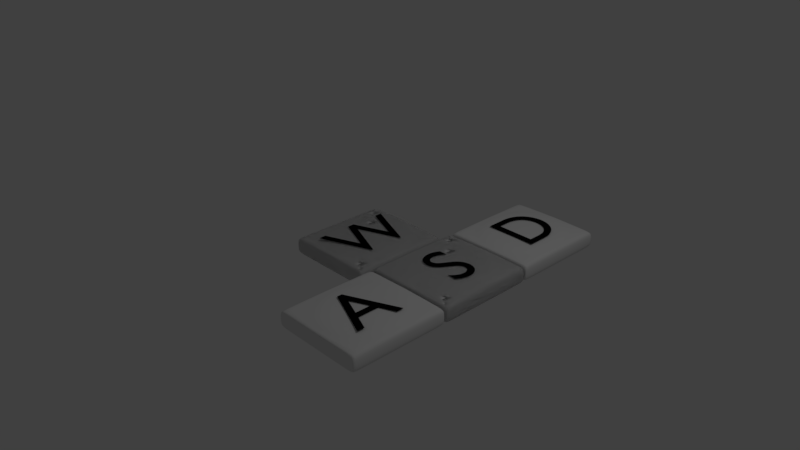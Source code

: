 # Source: WASD.blend  (saved by Blender 2.79.0; exported with 4.5.12 LTS)
import bpy
from mathutils import Matrix  # noqa: F401  (used for matrix-valued properties, if any)

bpy.ops.wm.read_factory_settings(use_empty=True)
scene = bpy.context.scene
scene.name = 'Scene'

# ---- collections
col_collection_1 = bpy.data.collections.new('Collection 1'); scene.collection.children.link(col_collection_1)

# ---- materials (node trees are filled in below, after node groups)
mat_material = bpy.data.materials.new('Material')
mat_material.alpha_threshold = 0.0
mat_material.use_transparent_shadow = False
mat_material.roughness = 0.5
mat_material.line_color = (0.0, 0.0, 0.0, 1.0)
mat_material_002 = bpy.data.materials.new('Material.002')
mat_material_002.alpha_threshold = 0.0
mat_material_002.use_transparent_shadow = False
mat_material_002.diffuse_color = (0.002897, 0.002897, 0.002897, 1.0)
mat_material_002.roughness = 0.5

# ---- material node trees

# ---- world
world_world = bpy.data.worlds.new('World'); scene.world = world_world
world_world.color = (0.05088, 0.05088, 0.05088)
world_world.use_sun_shadow = False
world_world.sun_shadow_jitter_overblur = 0.0
world_world.cycles.sampling_method = 'MANUAL'

# ---- cameras
cam_camera = bpy.data.cameras.new('Camera')
cam_camera.clip_end = 100.0
cam_camera.lens = 35.0
cam_camera.sensor_width = 32.0
cam_camera.sensor_height = 18.0
cam_camera.ortho_scale = 7.314
cam_camera.dof.focus_distance = 0.0
cam_camera.dof.aperture_fstop = 128.0

# ---- lights
light_lamp = bpy.data.lights.new('Lamp', 'POINT')
light_lamp.transmission_factor = 0.0
light_lamp.cutoff_distance = 30.0
light_lamp.energy = 100.0
light_lamp.shadow_buffer_clip_start = 1.001
light_lamp.shadow_soft_size = 0.1
light_lamp.shadow_maximum_resolution = 0.006
light_lamp.use_absolute_resolution = True

# ---- meshes
me_cube_006 = bpy.data.meshes.new('Cube.006')
me_cube_006.from_pydata([(0.6116, 2.322, 0.01356), (0.6116, -2.322, 0.01356), (-0.6116, -2.322, 0.01356), (-0.6116, 2.322, 0.01356), (0.6116, 2.322, 0.2384), (0.6116, -2.322, 0.2384), (-0.6116, -2.322, 0.2384), (-0.6116, 2.322, 0.2384), (0.6116, -2.244, 0.01356), (-0.6116, -2.244, 0.01356), (0.6116, -2.244, 0.2384), (-0.6116, -2.244, 0.2384), (-0.6116, 2.26, 0.01356), (-0.6116, 2.26, 0.2384), (0.6116, 2.26, 0.01356), (0.6116, 2.26, 0.2384), (-0.5495, 2.322, 0.01356), (-0.5495, -2.322, 0.01356), (-0.5495, 2.322, 0.2384), (-0.5495, -2.322, 0.2384), (-0.5237, -2.219, 0.2789), (-0.5495, -2.244, 0.01356), (-0.5495, 2.26, 0.01356), (-0.5237, 2.234, 0.2789), (0.5183, -2.219, 0.2789), (0.5183, 2.234, 0.2789), (0.5442, 2.322, 0.01356), (0.5442, -2.322, 0.01356), (0.5442, 2.322, 0.2384), (0.5442, -2.322, 0.2384), (0.5442, -2.244, 0.01356), (0.5442, 2.26, 0.01356), (-0.5495, 2.26, 0.2378), (-0.5495, -2.244, 0.2378), (0.5442, -2.244, 0.2378), (0.5442, 2.26, 0.2378)], [], [(21, 17, 2, 9), (33, 11, 6, 19), (8, 10, 5, 1), (17, 19, 6, 2), (12, 13, 7, 3), (18, 16, 3, 7), (2, 6, 11, 9), (14, 15, 10, 8), (32, 13, 11, 33), (22, 21, 9, 12), (16, 22, 12, 3), (18, 7, 13, 32), (0, 4, 15, 14), (9, 11, 13, 12), (28, 18, 32, 35), (26, 31, 22, 16), (31, 30, 21, 22), (25, 23, 20, 24), (28, 26, 16, 18), (27, 29, 19, 17), (34, 33, 19, 29), (30, 27, 17, 21), (8, 1, 27, 30), (10, 34, 29, 5), (1, 5, 29, 27), (4, 0, 26, 28), (15, 35, 34, 10), (14, 8, 30, 31), (0, 14, 31, 26), (4, 28, 35, 15), (20, 23, 32, 33), (24, 20, 33, 34), (23, 25, 35, 32), (25, 24, 34, 35)])
me_cube_006.polygons.foreach_set('use_smooth', [True] * 34)
me_cube_006.materials.append(mat_material)
me_cube_006.use_remesh_preserve_volume = False
me_cube_006.use_remesh_preserve_attributes = False
me_cube_006.use_mirror_vertex_groups = False
me_cube_006.update()
me_cube_005 = bpy.data.meshes.new('Cube.005')
me_cube_005.from_pydata([(0.6116, 2.322, 0.01356), (0.6116, -2.322, 0.01356), (-0.6116, -2.322, 0.01356), (-0.6116, 2.322, 0.01356), (0.6116, 2.322, 0.2384), (0.6116, -2.322, 0.2384), (-0.6116, -2.322, 0.2384), (-0.6116, 2.322, 0.2384), (0.6116, -2.244, 0.01356), (-0.6116, -2.244, 0.01356), (0.6116, -2.244, 0.2384), (-0.6116, -2.244, 0.2384), (-0.6116, 2.26, 0.01356), (-0.6116, 2.26, 0.2384), (0.6116, 2.26, 0.01356), (0.6116, 2.26, 0.2384), (-0.5495, 2.322, 0.01356), (-0.5495, -2.322, 0.01356), (-0.5495, 2.322, 0.2384), (-0.5495, -2.322, 0.2384), (-0.5237, -2.219, 0.2789), (-0.5495, -2.244, 0.01356), (-0.5495, 2.26, 0.01356), (-0.5237, 2.234, 0.2789), (0.5183, -2.219, 0.2789), (0.5183, 2.234, 0.2789), (0.5442, 2.322, 0.01356), (0.5442, -2.322, 0.01356), (0.5442, 2.322, 0.2384), (0.5442, -2.322, 0.2384), (0.5442, -2.244, 0.01356), (0.5442, 2.26, 0.01356), (-0.5495, 2.26, 0.2378), (-0.5495, -2.244, 0.2378), (0.5442, -2.244, 0.2378), (0.5442, 2.26, 0.2378)], [], [(21, 17, 2, 9), (33, 11, 6, 19), (8, 10, 5, 1), (17, 19, 6, 2), (12, 13, 7, 3), (18, 16, 3, 7), (2, 6, 11, 9), (14, 15, 10, 8), (32, 13, 11, 33), (22, 21, 9, 12), (16, 22, 12, 3), (18, 7, 13, 32), (0, 4, 15, 14), (9, 11, 13, 12), (28, 18, 32, 35), (26, 31, 22, 16), (31, 30, 21, 22), (25, 23, 20, 24), (28, 26, 16, 18), (27, 29, 19, 17), (34, 33, 19, 29), (30, 27, 17, 21), (8, 1, 27, 30), (10, 34, 29, 5), (1, 5, 29, 27), (4, 0, 26, 28), (15, 35, 34, 10), (14, 8, 30, 31), (0, 14, 31, 26), (4, 28, 35, 15), (20, 23, 32, 33), (24, 20, 33, 34), (23, 25, 35, 32), (25, 24, 34, 35)])
me_cube_005.polygons.foreach_set('use_smooth', [True] * 34)
me_cube_005.materials.append(mat_material)
me_cube_005.use_remesh_preserve_volume = False
me_cube_005.use_remesh_preserve_attributes = False
me_cube_005.use_mirror_vertex_groups = False
me_cube_005.update()
me_cube_004 = bpy.data.meshes.new('Cube.004')
me_cube_004.from_pydata([(0.6116, 2.322, 0.01356), (0.6116, -2.322, 0.01356), (-0.6116, -2.322, 0.01356), (-0.6116, 2.322, 0.01356), (0.6116, 2.322, 0.2384), (0.6116, -2.322, 0.2384), (-0.6116, -2.322, 0.2384), (-0.6116, 2.322, 0.2384), (0.6116, -2.244, 0.01356), (-0.6116, -2.244, 0.01356), (0.6116, -2.244, 0.2384), (-0.6116, -2.244, 0.2384), (-0.6116, 2.26, 0.01356), (-0.6116, 2.26, 0.2384), (0.6116, 2.26, 0.01356), (0.6116, 2.26, 0.2384), (-0.5495, 2.322, 0.01356), (-0.5495, -2.322, 0.01356), (-0.5495, 2.322, 0.2384), (-0.5495, -2.322, 0.2384), (-0.5237, -2.219, 0.2789), (-0.5495, -2.244, 0.01356), (-0.5495, 2.26, 0.01356), (-0.5237, 2.234, 0.2789), (0.5183, -2.219, 0.2789), (0.5183, 2.234, 0.2789), (0.5442, 2.322, 0.01356), (0.5442, -2.322, 0.01356), (0.5442, 2.322, 0.2384), (0.5442, -2.322, 0.2384), (0.5442, -2.244, 0.01356), (0.5442, 2.26, 0.01356), (-0.5495, 2.26, 0.2378), (-0.5495, -2.244, 0.2378), (0.5442, -2.244, 0.2378), (0.5442, 2.26, 0.2378)], [], [(21, 17, 2, 9), (33, 11, 6, 19), (8, 10, 5, 1), (17, 19, 6, 2), (12, 13, 7, 3), (18, 16, 3, 7), (2, 6, 11, 9), (14, 15, 10, 8), (32, 13, 11, 33), (22, 21, 9, 12), (16, 22, 12, 3), (18, 7, 13, 32), (0, 4, 15, 14), (9, 11, 13, 12), (28, 18, 32, 35), (26, 31, 22, 16), (31, 30, 21, 22), (25, 23, 20, 24), (28, 26, 16, 18), (27, 29, 19, 17), (34, 33, 19, 29), (30, 27, 17, 21), (8, 1, 27, 30), (10, 34, 29, 5), (1, 5, 29, 27), (4, 0, 26, 28), (15, 35, 34, 10), (14, 8, 30, 31), (0, 14, 31, 26), (4, 28, 35, 15), (20, 23, 32, 33), (24, 20, 33, 34), (23, 25, 35, 32), (25, 24, 34, 35)])
me_cube_004.polygons.foreach_set('use_smooth', [True] * 34)
me_cube_004.materials.append(mat_material)
me_cube_004.use_remesh_preserve_volume = False
me_cube_004.use_remesh_preserve_attributes = False
me_cube_004.use_mirror_vertex_groups = False
me_cube_004.update()
me_cube_003 = bpy.data.meshes.new('Cube.003')
me_cube_003.from_pydata([(0.6116, 2.322, 0.01356), (0.6116, -2.322, 0.01356), (-0.6116, -2.322, 0.01356), (-0.6116, 2.322, 0.01356), (0.6116, 2.322, 0.2384), (0.6116, -2.322, 0.2384), (-0.6116, -2.322, 0.2384), (-0.6116, 2.322, 0.2384), (0.6116, -2.244, 0.01356), (-0.6116, -2.244, 0.01356), (0.6116, -2.244, 0.2384), (-0.6116, -2.244, 0.2384), (-0.6116, 2.26, 0.01356), (-0.6116, 2.26, 0.2384), (0.6116, 2.26, 0.01356), (0.6116, 2.26, 0.2384), (-0.5495, 2.322, 0.01356), (-0.5495, -2.322, 0.01356), (-0.5495, 2.322, 0.2384), (-0.5495, -2.322, 0.2384), (-0.5237, -2.219, 0.2789), (-0.5495, -2.244, 0.01356), (-0.5495, 2.26, 0.01356), (-0.5237, 2.234, 0.2789), (0.5183, -2.219, 0.2789), (0.5183, 2.234, 0.2789), (0.5442, 2.322, 0.01356), (0.5442, -2.322, 0.01356), (0.5442, 2.322, 0.2384), (0.5442, -2.322, 0.2384), (0.5442, -2.244, 0.01356), (0.5442, 2.26, 0.01356), (-0.5495, 2.26, 0.2378), (-0.5495, -2.244, 0.2378), (0.5442, -2.244, 0.2378), (0.5442, 2.26, 0.2378)], [], [(21, 17, 2, 9), (33, 11, 6, 19), (8, 10, 5, 1), (17, 19, 6, 2), (12, 13, 7, 3), (18, 16, 3, 7), (2, 6, 11, 9), (14, 15, 10, 8), (32, 13, 11, 33), (22, 21, 9, 12), (16, 22, 12, 3), (18, 7, 13, 32), (0, 4, 15, 14), (9, 11, 13, 12), (28, 18, 32, 35), (26, 31, 22, 16), (31, 30, 21, 22), (25, 23, 20, 24), (28, 26, 16, 18), (27, 29, 19, 17), (34, 33, 19, 29), (30, 27, 17, 21), (8, 1, 27, 30), (10, 34, 29, 5), (1, 5, 29, 27), (4, 0, 26, 28), (15, 35, 34, 10), (14, 8, 30, 31), (0, 14, 31, 26), (4, 28, 35, 15), (20, 23, 32, 33), (24, 20, 33, 34), (23, 25, 35, 32), (25, 24, 34, 35)])
me_cube_003.polygons.foreach_set('use_smooth', [True] * 34)
me_cube_003.materials.append(mat_material)
me_cube_003.use_remesh_preserve_volume = False
me_cube_003.use_remesh_preserve_attributes = False
me_cube_003.use_mirror_vertex_groups = False
me_cube_003.update()
me_cube_002 = bpy.data.meshes.new('Cube.002')
me_cube_002.from_pydata([(0.6116, 2.322, 0.01356), (0.6116, -2.322, 0.01356), (-0.6116, -2.322, 0.01356), (-0.6116, 2.322, 0.01356), (0.6116, 2.322, 0.2384), (0.6116, -2.322, 0.2384), (-0.6116, -2.322, 0.2384), (-0.6116, 2.322, 0.2384), (0.6116, -2.244, 0.01356), (-0.6116, -2.244, 0.01356), (0.6116, -2.244, 0.2384), (-0.6116, -2.244, 0.2384), (-0.6116, 2.26, 0.01356), (-0.6116, 2.26, 0.2384), (0.6116, 2.26, 0.01356), (0.6116, 2.26, 0.2384), (-0.5495, 2.322, 0.01356), (-0.5495, -2.322, 0.01356), (-0.5495, 2.322, 0.2384), (-0.5495, -2.322, 0.2384), (-0.5237, -2.219, 0.2789), (-0.5495, -2.244, 0.01356), (-0.5495, 2.26, 0.01356), (-0.5237, 2.234, 0.2789), (0.5183, -2.219, 0.2789), (0.5183, 2.234, 0.2789), (0.5442, 2.322, 0.01356), (0.5442, -2.322, 0.01356), (0.5442, 2.322, 0.2384), (0.5442, -2.322, 0.2384), (0.5442, -2.244, 0.01356), (0.5442, 2.26, 0.01356), (-0.5495, 2.26, 0.2378), (-0.5495, -2.244, 0.2378), (0.5442, -2.244, 0.2378), (0.5442, 2.26, 0.2378)], [], [(21, 17, 2, 9), (33, 11, 6, 19), (8, 10, 5, 1), (17, 19, 6, 2), (12, 13, 7, 3), (18, 16, 3, 7), (2, 6, 11, 9), (14, 15, 10, 8), (32, 13, 11, 33), (22, 21, 9, 12), (16, 22, 12, 3), (18, 7, 13, 32), (0, 4, 15, 14), (9, 11, 13, 12), (28, 18, 32, 35), (26, 31, 22, 16), (31, 30, 21, 22), (25, 23, 20, 24), (28, 26, 16, 18), (27, 29, 19, 17), (34, 33, 19, 29), (30, 27, 17, 21), (8, 1, 27, 30), (10, 34, 29, 5), (1, 5, 29, 27), (4, 0, 26, 28), (15, 35, 34, 10), (14, 8, 30, 31), (0, 14, 31, 26), (4, 28, 35, 15), (20, 23, 32, 33), (24, 20, 33, 34), (23, 25, 35, 32), (25, 24, 34, 35)])
me_cube_002.polygons.foreach_set('use_smooth', [True] * 34)
me_cube_002.materials.append(mat_material)
me_cube_002.use_remesh_preserve_volume = False
me_cube_002.use_remesh_preserve_attributes = False
me_cube_002.use_mirror_vertex_groups = False
me_cube_002.update()
me_cube_001 = bpy.data.meshes.new('Cube.001')
me_cube_001.from_pydata([(0.6116, 2.322, 0.01356), (0.6116, -2.322, 0.01356), (-0.6116, -2.322, 0.01356), (-0.6116, 2.322, 0.01356), (0.6116, 2.322, 0.2384), (0.6116, -2.322, 0.2384), (-0.6116, -2.322, 0.2384), (-0.6116, 2.322, 0.2384), (0.6116, -2.244, 0.01356), (-0.6116, -2.244, 0.01356), (0.6116, -2.244, 0.2384), (-0.6116, -2.244, 0.2384), (-0.6116, 2.26, 0.01356), (-0.6116, 2.26, 0.2384), (0.6116, 2.26, 0.01356), (0.6116, 2.26, 0.2384), (-0.5495, 2.322, 0.01356), (-0.5495, -2.322, 0.01356), (-0.5495, 2.322, 0.2384), (-0.5495, -2.322, 0.2384), (-0.5237, -2.219, 0.2789), (-0.5495, -2.244, 0.01356), (-0.5495, 2.26, 0.01356), (-0.5237, 2.234, 0.2789), (0.5183, -2.219, 0.2789), (0.5183, 2.234, 0.2789), (0.5442, 2.322, 0.01356), (0.5442, -2.322, 0.01356), (0.5442, 2.322, 0.2384), (0.5442, -2.322, 0.2384), (0.5442, -2.244, 0.01356), (0.5442, 2.26, 0.01356), (-0.5495, 2.26, 0.2378), (-0.5495, -2.244, 0.2378), (0.5442, -2.244, 0.2378), (0.5442, 2.26, 0.2378)], [], [(21, 17, 2, 9), (33, 11, 6, 19), (8, 10, 5, 1), (17, 19, 6, 2), (12, 13, 7, 3), (18, 16, 3, 7), (2, 6, 11, 9), (14, 15, 10, 8), (32, 13, 11, 33), (22, 21, 9, 12), (16, 22, 12, 3), (18, 7, 13, 32), (0, 4, 15, 14), (9, 11, 13, 12), (28, 18, 32, 35), (26, 31, 22, 16), (31, 30, 21, 22), (25, 23, 20, 24), (28, 26, 16, 18), (27, 29, 19, 17), (34, 33, 19, 29), (30, 27, 17, 21), (8, 1, 27, 30), (10, 34, 29, 5), (1, 5, 29, 27), (4, 0, 26, 28), (15, 35, 34, 10), (14, 8, 30, 31), (0, 14, 31, 26), (4, 28, 35, 15), (20, 23, 32, 33), (24, 20, 33, 34), (23, 25, 35, 32), (25, 24, 34, 35)])
me_cube_001.polygons.foreach_set('use_smooth', [True] * 34)
me_cube_001.materials.append(mat_material)
me_cube_001.use_remesh_preserve_volume = False
me_cube_001.use_remesh_preserve_attributes = False
me_cube_001.use_mirror_vertex_groups = False
me_cube_001.update()
me_cube = bpy.data.meshes.new('Cube')
me_cube.from_pydata([(0.6116, 2.322, 0.01356), (0.6116, -2.322, 0.01356), (-0.6116, -2.322, 0.01356), (-0.6116, 2.322, 0.01356), (0.6116, 2.322, 0.2384), (0.6116, -2.322, 0.2384), (-0.6116, -2.322, 0.2384), (-0.6116, 2.322, 0.2384), (0.6116, -2.244, 0.01356), (-0.6116, -2.244, 0.01356), (0.6116, -2.244, 0.2384), (-0.6116, -2.244, 0.2384), (-0.6116, 2.26, 0.01356), (-0.6116, 2.26, 0.2384), (0.6116, 2.26, 0.01356), (0.6116, 2.26, 0.2384), (-0.5495, 2.322, 0.01356), (-0.5495, -2.322, 0.01356), (-0.5495, 2.322, 0.2384), (-0.5495, -2.322, 0.2384), (-0.5237, -2.219, 0.2789), (-0.5495, -2.244, 0.01356), (-0.5495, 2.26, 0.01356), (-0.5237, 2.234, 0.2789), (0.5183, -2.219, 0.2789), (0.5183, 2.234, 0.2789), (0.5442, 2.322, 0.01356), (0.5442, -2.322, 0.01356), (0.5442, 2.322, 0.2384), (0.5442, -2.322, 0.2384), (0.5442, -2.244, 0.01356), (0.5442, 2.26, 0.01356), (-0.5495, 2.26, 0.2378), (-0.5495, -2.244, 0.2378), (0.5442, -2.244, 0.2378), (0.5442, 2.26, 0.2378)], [], [(21, 17, 2, 9), (33, 11, 6, 19), (8, 10, 5, 1), (17, 19, 6, 2), (12, 13, 7, 3), (18, 16, 3, 7), (2, 6, 11, 9), (14, 15, 10, 8), (32, 13, 11, 33), (22, 21, 9, 12), (16, 22, 12, 3), (18, 7, 13, 32), (0, 4, 15, 14), (9, 11, 13, 12), (28, 18, 32, 35), (26, 31, 22, 16), (31, 30, 21, 22), (25, 23, 20, 24), (28, 26, 16, 18), (27, 29, 19, 17), (34, 33, 19, 29), (30, 27, 17, 21), (8, 1, 27, 30), (10, 34, 29, 5), (1, 5, 29, 27), (4, 0, 26, 28), (15, 35, 34, 10), (14, 8, 30, 31), (0, 14, 31, 26), (4, 28, 35, 15), (20, 23, 32, 33), (24, 20, 33, 34), (23, 25, 35, 32), (25, 24, 34, 35)])
me_cube.polygons.foreach_set('use_smooth', [True] * 34)
me_cube.materials.append(mat_material)
me_cube.use_remesh_preserve_volume = False
me_cube.use_remesh_preserve_attributes = False
me_cube.use_mirror_vertex_groups = False
me_cube.update()

# ---- curves / text
txt_text_005 = bpy.data.curves.new('Text.005', 'FONT')
txt_text_005.dimensions = '2D'
txt_text_005.body = 'A'
txt_text_005.materials.append(mat_material_002)
txt_text_005.use_path_clamp = True
txt_text_005.bevel_resolution = 0
txt_text_004 = bpy.data.curves.new('Text.004', 'FONT')
txt_text_004.dimensions = '2D'
txt_text_004.body = 'D'
txt_text_004.materials.append(mat_material_002)
txt_text_004.use_path_clamp = True
txt_text_004.bevel_resolution = 0
txt_text_003 = bpy.data.curves.new('Text.003', 'FONT')
txt_text_003.dimensions = '2D'
txt_text_003.body = 'S'
txt_text_003.materials.append(mat_material_002)
txt_text_003.use_path_clamp = True
txt_text_003.bevel_resolution = 0
txt_text_002 = bpy.data.curves.new('Text.002', 'FONT')
txt_text_002.dimensions = '2D'
txt_text_002.body = 'W'
txt_text_002.materials.append(mat_material_002)
txt_text_002.use_path_clamp = True
txt_text_002.bevel_resolution = 0
txt_text_001 = bpy.data.curves.new('Text.001', 'FONT')
txt_text_001.dimensions = '2D'
txt_text_001.body = 'W'
txt_text_001.materials.append(mat_material_002)
txt_text_001.use_path_clamp = True
txt_text_001.bevel_resolution = 0

# ---- objects
ob_cube_006 = bpy.data.objects.new('Cube.006', me_cube_006)
ob_cube_005 = bpy.data.objects.new('Cube.005', me_cube_005)
ob_cube_004 = bpy.data.objects.new('Cube.004', me_cube_004)
ob_cube_003 = bpy.data.objects.new('Cube.003', me_cube_003)
ob_cube_002 = bpy.data.objects.new('Cube.002', me_cube_002)
ob_text_004 = bpy.data.objects.new('Text.004', txt_text_005)
ob_text_003 = bpy.data.objects.new('Text.003', txt_text_004)
ob_text_002 = bpy.data.objects.new('Text.002', txt_text_003)
ob_cube_001 = bpy.data.objects.new('Cube.001', me_cube_001)
ob_text_001 = bpy.data.objects.new('Text.001', txt_text_002)
ob_cube = bpy.data.objects.new('Cube', me_cube)
ob_text = bpy.data.objects.new('Text', txt_text_001)
ob_lamp = bpy.data.objects.new('Lamp', light_lamp)
ob_camera = bpy.data.objects.new('Camera', cam_camera)

# ---- transforms, parenting, visibility, modifiers, constraints
ob_cube_006.location = (1.249, -1.199, 0.0)
ob_cube_006.scale = (1.016, 0.2873, 1.016)
ob_cube_006.lock_rotations_4d = False
ob_cube_006.empty_display_type = 'ARROWS'
ob_cube_006.lineart.crease_threshold = 0.0
_m = ob_cube_006.modifiers.new('Subsurf', 'SUBSURF')
_m.uv_smooth = 'PRESERVE_CORNERS'
_m.quality = 2
_m.levels = 2
_m.show_only_control_edges = False
ob_cube_005.location = (1.249, 1.527, 0.0)
ob_cube_005.scale = (1.016, 0.2873, 1.016)
ob_cube_005.lock_rotations_4d = False
ob_cube_005.empty_display_type = 'ARROWS'
ob_cube_005.lineart.crease_threshold = 0.0
_m = ob_cube_005.modifiers.new('Subsurf', 'SUBSURF')
_m.uv_smooth = 'PRESERVE_CORNERS'
_m.quality = 2
_m.levels = 2
_m.show_only_control_edges = False
ob_cube_004.location = (1.249, 0.1657, 0.0)
ob_cube_004.scale = (1.016, 0.2873, 1.016)
ob_cube_004.lock_rotations_4d = False
ob_cube_004.empty_display_type = 'ARROWS'
ob_cube_004.lineart.crease_threshold = 0.0
_m = ob_cube_004.modifiers.new('Subsurf', 'SUBSURF')
_m.uv_smooth = 'PRESERVE_CORNERS'
_m.quality = 2
_m.levels = 2
_m.show_only_control_edges = False
ob_cube_003.location = (0.0, 0.0, 0.0)
ob_cube_003.scale = (1.016, 0.2873, 1.016)
ob_cube_003.lock_rotations_4d = False
ob_cube_003.empty_display_type = 'ARROWS'
ob_cube_003.lineart.crease_threshold = 0.0
_m = ob_cube_003.modifiers.new('Subsurf', 'SUBSURF')
_m.uv_smooth = 'PRESERVE_CORNERS'
_m.quality = 2
_m.levels = 2
_m.show_only_control_edges = False
ob_cube_002.location = (1.249, 0.1657, 0.0)
ob_cube_002.scale = (1.016, 0.2873, 1.016)
ob_cube_002.lock_rotations_4d = False
ob_cube_002.empty_display_type = 'ARROWS'
ob_cube_002.lineart.crease_threshold = 0.0
_m = ob_cube_002.modifiers.new('Subsurf', 'SUBSURF')
_m.uv_smooth = 'PRESERVE_CORNERS'
_m.quality = 2
_m.levels = 2
_m.show_only_control_edges = False
ob_text_004.parent = ob_cube_002
ob_text_004.matrix_parent_inverse = Matrix(((0.9839, 0.0, 0.0, 0.0), (0.0, 3.48, 0.0, 0.0), (0.0, 0.0, 0.9839, 0.0), (0.0, 0.0, 0.0, 1.0)))
ob_text_004.location = (0.3486, -1.738, 0.291)
ob_text_004.rotation_euler = (0.0, -0.0, 1.571)
ob_text_004.lineart.crease_threshold = 0.0
ob_text_003.parent = ob_cube_002
ob_text_003.matrix_parent_inverse = Matrix(((0.9839, 0.0, 0.0, 0.0), (0.0, 3.48, 0.0, 0.0), (0.0, 0.0, 0.9839, 0.0), (0.0, 0.0, 0.0, 1.0)))
ob_text_003.location = (0.3486, 1.036, 0.291)
ob_text_003.rotation_euler = (0.0, -0.0, 1.571)
ob_text_003.lineart.crease_threshold = 0.0
ob_text_002.parent = ob_cube_002
ob_text_002.matrix_parent_inverse = Matrix(((0.9839, 0.0, 0.0, 0.0), (0.0, 3.48, 0.0, 0.0), (0.0, 0.0, 0.9839, 0.0), (0.0, 0.0, 0.0, 1.0)))
ob_text_002.location = (0.3486, -0.2469, 0.291)
ob_text_002.rotation_euler = (0.0, -0.0, 1.571)
ob_text_002.lineart.crease_threshold = 0.0
ob_cube_001.location = (0.0, 0.0, 0.0)
ob_cube_001.scale = (1.016, 0.2873, 1.016)
ob_cube_001.lock_rotations_4d = False
ob_cube_001.empty_display_type = 'ARROWS'
ob_cube_001.lineart.crease_threshold = 0.0
_m = ob_cube_001.modifiers.new('Subsurf', 'SUBSURF')
_m.uv_smooth = 'PRESERVE_CORNERS'
_m.quality = 2
_m.levels = 2
_m.show_only_control_edges = False
ob_text_001.parent = ob_cube_001
ob_text_001.matrix_parent_inverse = Matrix(((0.9839, 0.0, 0.0, 0.0), (0.0, 3.48, 0.0, 0.0), (0.0, 0.0, 0.9839, 0.0), (0.0, 0.0, 0.0, 1.0)))
ob_text_001.location = (0.3486, -0.5373, 0.291)
ob_text_001.rotation_euler = (0.0, -0.0, 1.571)
ob_text_001.lineart.crease_threshold = 0.0
ob_cube.location = (0.0, 0.0, 0.0)
ob_cube.scale = (1.016, 0.2873, 1.016)
ob_cube.lock_rotations_4d = False
ob_cube.empty_display_type = 'ARROWS'
ob_cube.lineart.crease_threshold = 0.0
_m = ob_cube.modifiers.new('Subsurf', 'SUBSURF')
_m.uv_smooth = 'PRESERVE_CORNERS'
_m.quality = 2
_m.levels = 2
_m.show_only_control_edges = False
ob_text.parent = ob_cube
ob_text.matrix_parent_inverse = Matrix(((0.9839, 0.0, 0.0, 0.0), (0.0, 3.48, 0.0, 0.0), (0.0, 0.0, 0.9839, 0.0), (0.0, 0.0, 0.0, 1.0)))
ob_text.location = (0.3486, -0.5373, 0.291)
ob_text.rotation_euler = (0.0, -0.0, 1.571)
ob_text.lineart.crease_threshold = 0.0
ob_lamp.location = (4.076, 1.005, 5.904)
ob_lamp.rotation_euler = (0.6503, 0.05522, 1.866)
ob_lamp.lock_rotations_4d = False
ob_lamp.empty_display_type = 'ARROWS'
ob_lamp.color = (0.0, 0.0, 0.0, 0.0)
ob_lamp.lineart.crease_threshold = 0.0
ob_camera.location = (7.481, -6.508, 5.344)
ob_camera.rotation_euler = (1.109, 0.0, 0.8149)
ob_camera.lock_rotations_4d = False
ob_camera.empty_display_type = 'ARROWS'
ob_camera.color = (0.0, 0.0, 0.0, 0.0)
ob_camera.display_type = 'WIRE'
ob_camera.lineart.crease_threshold = 0.0

# ---- collection membership
col_collection_1.objects.link(ob_cube_006)
col_collection_1.objects.link(ob_cube_005)
col_collection_1.objects.link(ob_cube_004)
col_collection_1.objects.link(ob_cube_003)
col_collection_1.objects.link(ob_cube_002)
col_collection_1.objects.link(ob_text_004)
col_collection_1.objects.link(ob_text_003)
col_collection_1.objects.link(ob_text_002)
col_collection_1.objects.link(ob_cube_001)
col_collection_1.objects.link(ob_text_001)
col_collection_1.objects.link(ob_cube)
col_collection_1.objects.link(ob_text)
col_collection_1.objects.link(ob_lamp)
col_collection_1.objects.link(ob_camera)

# ---- scene / render settings (as saved in the file)
scene.camera = ob_camera
scene.frame_start = 1; scene.frame_end = 250; scene.frame_set(1)
scene.render.engine = 'BLENDER_EEVEE_NEXT'
scene.render.resolution_percentage = 50
scene.render.dither_intensity = 0.0
scene.cycles.use_denoising = False
scene.cycles.samples = 128
scene.cycles.sampling_pattern = 'TABULATED_SOBOL'
scene.cycles.use_adaptive_sampling = False
scene.cycles.use_light_tree = False
scene.cycles.blur_glossy = 0.0
scene.cycles.sample_clamp_indirect = 0.0
scene.view_settings.view_transform = 'Standard'
bpy.context.view_layer.update()
